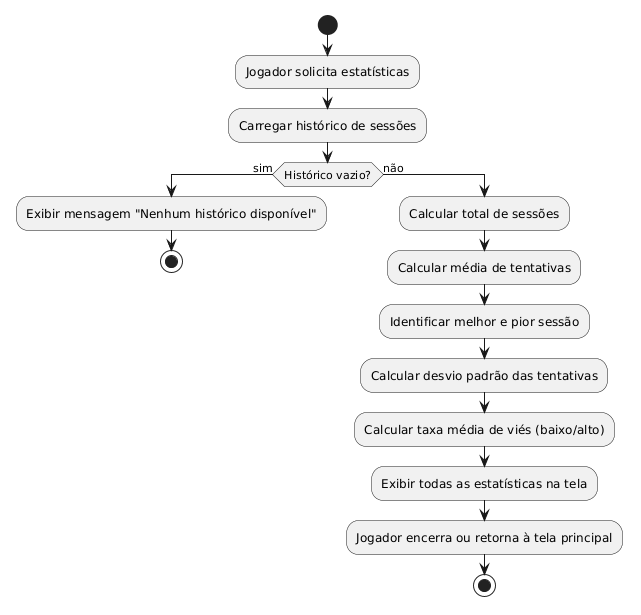

The diagram above was rendered by PlantUML. Its source (embedded in the PNG):
@startuml
start
:Jogador solicita estatísticas;
:Carregar histórico de sessões;

if (Histórico vazio?) then (sim)
    :Exibir mensagem "Nenhum histórico disponível";
    stop
else (não)
    :Calcular total de sessões;
    :Calcular média de tentativas;
    :Identificar melhor e pior sessão;
    :Calcular desvio padrão das tentativas;
    :Calcular taxa média de viés (baixo/alto);
    :Exibir todas as estatísticas na tela;
    :Jogador encerra ou retorna à tela principal;
    stop
endif
@enduml